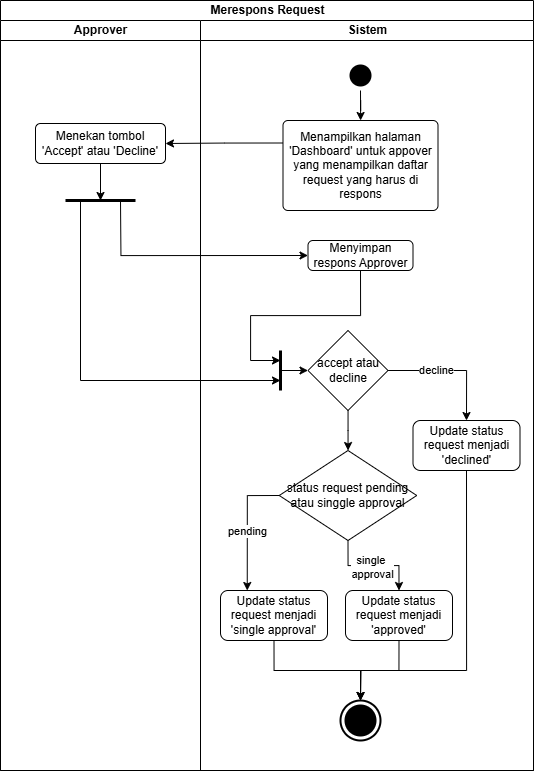

The diagram above was exported from draw.io. Its source (the exported page's mxGraphModel, read from the mxfile embedded in the PNG):
<mxGraphModel dx="2565" dy="2142" grid="1" gridSize="10" guides="1" tooltips="1" connect="1" arrows="1" fold="1" page="1" pageScale="1" pageWidth="827" pageHeight="1169" math="0" shadow="0">
  <root>
    <mxCell id="0" />
    <mxCell id="1" parent="0" />
    <mxCell id="2" value="Merespons Request" style="swimlane;childLayout=stackLayout;resizeParent=1;resizeParentMax=0;startSize=20;html=1;" vertex="1" parent="1">
      <mxGeometry x="170" y="-170" width="533" height="770" as="geometry" />
    </mxCell>
    <mxCell id="3" value="Approver" style="swimlane;startSize=20;html=1;" vertex="1" parent="2">
      <mxGeometry y="20" width="200" height="750" as="geometry" />
    </mxCell>
    <mxCell id="4" style="edgeStyle=orthogonalEdgeStyle;rounded=0;orthogonalLoop=1;jettySize=auto;html=1;exitX=0.5;exitY=1;exitDx=0;exitDy=0;" edge="1" parent="3" source="5">
      <mxGeometry relative="1" as="geometry">
        <mxPoint x="100" y="180" as="targetPoint" />
      </mxGeometry>
    </mxCell>
    <mxCell id="5" value="Menekan tombol 'Accept' atau 'Decline'" style="html=1;align=center;verticalAlign=middle;rounded=1;absoluteArcSize=1;arcSize=10;dashed=0;whiteSpace=wrap;" vertex="1" parent="3">
      <mxGeometry x="35" y="103" width="130" height="40" as="geometry" />
    </mxCell>
    <mxCell id="6" value="" style="endArrow=none;html=1;rounded=0;strokeWidth=3;" edge="1" parent="3">
      <mxGeometry width="50" height="50" relative="1" as="geometry">
        <mxPoint x="65" y="180" as="sourcePoint" />
        <mxPoint x="135" y="180" as="targetPoint" />
      </mxGeometry>
    </mxCell>
    <mxCell id="7" value="" style="endArrow=classic;html=1;rounded=0;" edge="1" parent="3">
      <mxGeometry width="50" height="50" relative="1" as="geometry">
        <mxPoint x="80" y="180" as="sourcePoint" />
        <mxPoint x="280" y="360" as="targetPoint" />
        <Array as="points">
          <mxPoint x="80" y="360" />
        </Array>
      </mxGeometry>
    </mxCell>
    <mxCell id="8" style="edgeStyle=orthogonalEdgeStyle;rounded=0;orthogonalLoop=1;jettySize=auto;html=1;exitX=0;exitY=0.25;exitDx=0;exitDy=0;entryX=1;entryY=0.5;entryDx=0;entryDy=0;" edge="1" parent="2" source="12" target="5">
      <mxGeometry relative="1" as="geometry" />
    </mxCell>
    <mxCell id="9" value="Sistem" style="swimlane;startSize=20;html=1;" vertex="1" parent="2">
      <mxGeometry x="200" y="20" width="333" height="750" as="geometry" />
    </mxCell>
    <mxCell id="10" value="" style="edgeStyle=orthogonalEdgeStyle;rounded=0;orthogonalLoop=1;jettySize=auto;html=1;" edge="1" parent="9" source="11" target="12">
      <mxGeometry relative="1" as="geometry" />
    </mxCell>
    <mxCell id="11" value="" style="ellipse;html=1;shape=startState;fillColor=#000000;strokeColor=none;gradientColor=none;perimeterSpacing=0;" vertex="1" parent="9">
      <mxGeometry x="145" y="40" width="30" height="30" as="geometry" />
    </mxCell>
    <mxCell id="12" value="Menampilkan halaman 'Dashboard' untuk appover yang menampilkan daftar request yang harus di respons" style="html=1;align=center;verticalAlign=middle;rounded=1;absoluteArcSize=1;arcSize=10;dashed=0;whiteSpace=wrap;" vertex="1" parent="9">
      <mxGeometry x="82.5" y="100" width="155" height="90" as="geometry" />
    </mxCell>
    <mxCell id="13" style="edgeStyle=orthogonalEdgeStyle;rounded=0;orthogonalLoop=1;jettySize=auto;html=1;exitX=0;exitY=0.5;exitDx=0;exitDy=0;endArrow=none;endFill=0;startArrow=classic;startFill=1;" edge="1" parent="9" source="15">
      <mxGeometry relative="1" as="geometry">
        <mxPoint x="-80" y="180" as="targetPoint" />
      </mxGeometry>
    </mxCell>
    <mxCell id="14" style="edgeStyle=orthogonalEdgeStyle;rounded=0;orthogonalLoop=1;jettySize=auto;html=1;exitX=0.5;exitY=1;exitDx=0;exitDy=0;" edge="1" parent="9" source="15">
      <mxGeometry relative="1" as="geometry">
        <mxPoint x="80" y="340" as="targetPoint" />
        <Array as="points">
          <mxPoint x="160" y="295" />
          <mxPoint x="50" y="295" />
          <mxPoint x="50" y="340" />
        </Array>
      </mxGeometry>
    </mxCell>
    <mxCell id="15" value="Menyimpan respons Approver" style="html=1;align=center;verticalAlign=middle;rounded=1;absoluteArcSize=1;arcSize=10;dashed=0;whiteSpace=wrap;" vertex="1" parent="9">
      <mxGeometry x="107.5" y="220" width="105" height="30" as="geometry" />
    </mxCell>
    <mxCell id="16" style="edgeStyle=orthogonalEdgeStyle;rounded=0;orthogonalLoop=1;jettySize=auto;html=1;exitX=0;exitY=0.5;exitDx=0;exitDy=0;startArrow=classic;startFill=1;endArrow=none;endFill=0;" edge="1" parent="9" source="20">
      <mxGeometry relative="1" as="geometry">
        <mxPoint x="80" y="349.9310344827586" as="targetPoint" />
      </mxGeometry>
    </mxCell>
    <mxCell id="17" style="edgeStyle=orthogonalEdgeStyle;rounded=0;orthogonalLoop=1;jettySize=auto;html=1;exitX=1;exitY=0.5;exitDx=0;exitDy=0;entryX=0.5;entryY=0;entryDx=0;entryDy=0;" edge="1" parent="9" source="20" target="23">
      <mxGeometry relative="1" as="geometry" />
    </mxCell>
    <mxCell id="18" value="decline" style="edgeLabel;html=1;align=center;verticalAlign=middle;resizable=0;points=[];" vertex="1" connectable="0" parent="17">
      <mxGeometry x="-0.2624" y="1" relative="1" as="geometry">
        <mxPoint as="offset" />
      </mxGeometry>
    </mxCell>
    <mxCell id="19" value="" style="edgeStyle=orthogonalEdgeStyle;rounded=0;orthogonalLoop=1;jettySize=auto;html=1;" edge="1" parent="9" source="20" target="28">
      <mxGeometry relative="1" as="geometry" />
    </mxCell>
    <mxCell id="20" value="accept atau decline" style="rhombus;whiteSpace=wrap;html=1;" vertex="1" parent="9">
      <mxGeometry x="107.5" y="310" width="80" height="80" as="geometry" />
    </mxCell>
    <mxCell id="21" value="" style="endArrow=none;html=1;rounded=0;strokeWidth=3;" edge="1" parent="9">
      <mxGeometry width="50" height="50" relative="1" as="geometry">
        <mxPoint x="80" y="330" as="sourcePoint" />
        <mxPoint x="80" y="370" as="targetPoint" />
      </mxGeometry>
    </mxCell>
    <mxCell id="22" style="edgeStyle=orthogonalEdgeStyle;rounded=0;orthogonalLoop=1;jettySize=auto;html=1;exitX=0.5;exitY=1;exitDx=0;exitDy=0;" edge="1" parent="9" source="23">
      <mxGeometry relative="1" as="geometry">
        <mxPoint x="160" y="680" as="targetPoint" />
        <Array as="points">
          <mxPoint x="266" y="650" />
          <mxPoint x="160" y="650" />
        </Array>
      </mxGeometry>
    </mxCell>
    <mxCell id="23" value="Update status request menjadi 'declined'" style="rounded=1;whiteSpace=wrap;html=1;" vertex="1" parent="9">
      <mxGeometry x="212.5" y="400" width="107" height="50" as="geometry" />
    </mxCell>
    <mxCell id="24" style="edgeStyle=orthogonalEdgeStyle;rounded=0;orthogonalLoop=1;jettySize=auto;html=1;exitX=0;exitY=0.5;exitDx=0;exitDy=0;entryX=0.25;entryY=0;entryDx=0;entryDy=0;" edge="1" parent="9" source="28" target="29">
      <mxGeometry relative="1" as="geometry" />
    </mxCell>
    <mxCell id="25" value="pending" style="edgeLabel;html=1;align=center;verticalAlign=middle;resizable=0;points=[];" vertex="1" connectable="0" parent="24">
      <mxGeometry x="0.0523" y="-1" relative="1" as="geometry">
        <mxPoint as="offset" />
      </mxGeometry>
    </mxCell>
    <mxCell id="26" style="edgeStyle=orthogonalEdgeStyle;rounded=0;orthogonalLoop=1;jettySize=auto;html=1;exitX=0.5;exitY=1;exitDx=0;exitDy=0;entryX=0.5;entryY=0;entryDx=0;entryDy=0;" edge="1" parent="9" source="28" target="31">
      <mxGeometry relative="1" as="geometry" />
    </mxCell>
    <mxCell id="27" value="single&amp;nbsp;&lt;div&gt;approval&lt;/div&gt;" style="edgeLabel;html=1;align=center;verticalAlign=middle;resizable=0;points=[];" vertex="1" connectable="0" parent="26">
      <mxGeometry x="-0.0905" y="-1" relative="1" as="geometry">
        <mxPoint x="3" as="offset" />
      </mxGeometry>
    </mxCell>
    <mxCell id="28" value="status request pending atau singgle approval" style="rhombus;whiteSpace=wrap;html=1;" vertex="1" parent="9">
      <mxGeometry x="78.75" y="430" width="137.5" height="90" as="geometry" />
    </mxCell>
    <mxCell id="29" value="Update status request menjadi 'single approval'" style="rounded=1;whiteSpace=wrap;html=1;" vertex="1" parent="9">
      <mxGeometry x="20" y="570" width="107" height="50" as="geometry" />
    </mxCell>
    <mxCell id="30" style="edgeStyle=orthogonalEdgeStyle;rounded=0;orthogonalLoop=1;jettySize=auto;html=1;exitX=0.5;exitY=1;exitDx=0;exitDy=0;" edge="1" parent="9" source="31">
      <mxGeometry relative="1" as="geometry">
        <mxPoint x="160" y="680" as="targetPoint" />
      </mxGeometry>
    </mxCell>
    <mxCell id="31" value="Update status request menjadi 'approved'" style="rounded=1;whiteSpace=wrap;html=1;" vertex="1" parent="9">
      <mxGeometry x="145" y="570" width="107" height="50" as="geometry" />
    </mxCell>
    <mxCell id="32" value="" style="html=1;shape=mxgraph.sysml.actFinal;strokeWidth=2;verticalLabelPosition=bottom;verticalAlignment=top;" vertex="1" parent="9">
      <mxGeometry x="140" y="680" width="40" height="40" as="geometry" />
    </mxCell>
    <mxCell id="33" style="edgeStyle=orthogonalEdgeStyle;rounded=0;orthogonalLoop=1;jettySize=auto;html=1;exitX=0.5;exitY=1;exitDx=0;exitDy=0;entryX=0.5;entryY=0;entryDx=0;entryDy=0;entryPerimeter=0;" edge="1" parent="9" source="29" target="32">
      <mxGeometry relative="1" as="geometry" />
    </mxCell>
  </root>
</mxGraphModel>